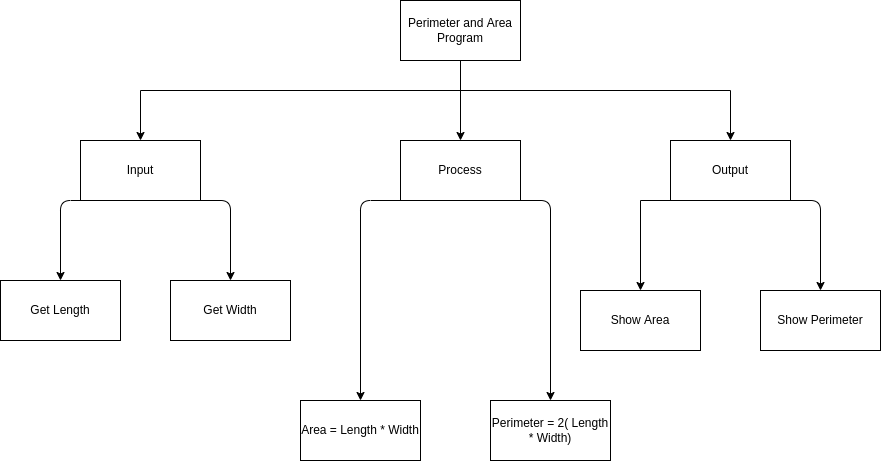

The diagram above was exported from draw.io. Its source (the exported page's mxGraphModel, read from the mxfile embedded in the PNG):
<mxGraphModel dx="1401" dy="580" grid="1" gridSize="10" guides="1" tooltips="1" connect="1" arrows="1" fold="1" page="1" pageScale="1" pageWidth="827" pageHeight="1169" math="0" shadow="0">
  <root>
    <mxCell id="0" />
    <mxCell id="1" parent="0" />
    <mxCell id="26" style="edgeStyle=none;html=1;entryX=0.5;entryY=0;entryDx=0;entryDy=0;jumpStyle=line;" edge="1" parent="1" target="35">
      <mxGeometry relative="1" as="geometry">
        <mxPoint x="330" y="90" as="sourcePoint" />
      </mxGeometry>
    </mxCell>
    <mxCell id="27" style="edgeStyle=orthogonalEdgeStyle;rounded=0;jumpStyle=line;html=1;entryX=0.5;entryY=0;entryDx=0;entryDy=0;" edge="1" parent="1" source="29" target="32">
      <mxGeometry relative="1" as="geometry">
        <Array as="points">
          <mxPoint x="330" y="120" />
          <mxPoint x="10" y="120" />
        </Array>
      </mxGeometry>
    </mxCell>
    <mxCell id="28" style="edgeStyle=orthogonalEdgeStyle;shape=connector;rounded=0;jumpStyle=line;html=1;labelBackgroundColor=default;fontFamily=Helvetica;fontSize=11;fontColor=default;endArrow=classic;strokeColor=default;" edge="1" parent="1" source="29" target="38">
      <mxGeometry relative="1" as="geometry">
        <Array as="points">
          <mxPoint x="330" y="120" />
          <mxPoint x="600" y="120" />
        </Array>
      </mxGeometry>
    </mxCell>
    <mxCell id="29" value="Perimeter and Area Program" style="rounded=0;whiteSpace=wrap;html=1;" vertex="1" parent="1">
      <mxGeometry x="270" y="30" width="120" height="60" as="geometry" />
    </mxCell>
    <mxCell id="30" style="edgeStyle=none;html=1;exitX=0.5;exitY=1;exitDx=0;exitDy=0;entryX=0.5;entryY=0;entryDx=0;entryDy=0;" edge="1" parent="1" source="32" target="39">
      <mxGeometry relative="1" as="geometry">
        <Array as="points">
          <mxPoint x="-70" y="230" />
        </Array>
      </mxGeometry>
    </mxCell>
    <mxCell id="31" style="edgeStyle=none;html=1;exitX=1;exitY=1;exitDx=0;exitDy=0;entryX=0.5;entryY=0;entryDx=0;entryDy=0;" edge="1" parent="1" source="32" target="42">
      <mxGeometry relative="1" as="geometry">
        <Array as="points">
          <mxPoint x="100" y="230" />
        </Array>
      </mxGeometry>
    </mxCell>
    <mxCell id="32" value="Input" style="rounded=0;whiteSpace=wrap;html=1;" vertex="1" parent="1">
      <mxGeometry x="-50" y="170" width="120" height="60" as="geometry" />
    </mxCell>
    <mxCell id="33" style="edgeStyle=none;html=1;exitX=0.5;exitY=1;exitDx=0;exitDy=0;entryX=0.5;entryY=0;entryDx=0;entryDy=0;" edge="1" parent="1" source="35" target="41">
      <mxGeometry relative="1" as="geometry">
        <Array as="points">
          <mxPoint x="230" y="230" />
        </Array>
      </mxGeometry>
    </mxCell>
    <mxCell id="34" style="edgeStyle=none;html=1;exitX=1;exitY=1;exitDx=0;exitDy=0;entryX=0.5;entryY=0;entryDx=0;entryDy=0;" edge="1" parent="1" source="35" target="43">
      <mxGeometry relative="1" as="geometry">
        <Array as="points">
          <mxPoint x="420" y="230" />
        </Array>
      </mxGeometry>
    </mxCell>
    <mxCell id="35" value="Process" style="rounded=0;whiteSpace=wrap;html=1;" vertex="1" parent="1">
      <mxGeometry x="270" y="170" width="120" height="60" as="geometry" />
    </mxCell>
    <mxCell id="36" style="edgeStyle=none;html=1;exitX=0.5;exitY=1;exitDx=0;exitDy=0;entryX=0.5;entryY=0;entryDx=0;entryDy=0;rounded=0;" edge="1" parent="1" source="38" target="40">
      <mxGeometry relative="1" as="geometry">
        <Array as="points">
          <mxPoint x="510" y="230" />
        </Array>
      </mxGeometry>
    </mxCell>
    <mxCell id="37" style="edgeStyle=none;html=1;exitX=1;exitY=1;exitDx=0;exitDy=0;entryX=0.5;entryY=0;entryDx=0;entryDy=0;" edge="1" parent="1" source="38" target="44">
      <mxGeometry relative="1" as="geometry">
        <Array as="points">
          <mxPoint x="690" y="230" />
        </Array>
      </mxGeometry>
    </mxCell>
    <mxCell id="38" value="Output" style="rounded=0;whiteSpace=wrap;html=1;" vertex="1" parent="1">
      <mxGeometry x="540" y="170" width="120" height="60" as="geometry" />
    </mxCell>
    <mxCell id="39" value="Get Length" style="rounded=0;whiteSpace=wrap;html=1;" vertex="1" parent="1">
      <mxGeometry x="-130" y="310" width="120" height="60" as="geometry" />
    </mxCell>
    <mxCell id="40" value="Show Area" style="rounded=0;whiteSpace=wrap;html=1;" vertex="1" parent="1">
      <mxGeometry x="450" y="320" width="120" height="60" as="geometry" />
    </mxCell>
    <mxCell id="41" value="Area = Length * Width" style="rounded=0;whiteSpace=wrap;html=1;" vertex="1" parent="1">
      <mxGeometry x="170" y="430" width="120" height="60" as="geometry" />
    </mxCell>
    <mxCell id="42" value="Get Width" style="rounded=0;whiteSpace=wrap;html=1;" vertex="1" parent="1">
      <mxGeometry x="40" y="310" width="120" height="60" as="geometry" />
    </mxCell>
    <mxCell id="43" value="Perimeter = 2( Length * Width)" style="rounded=0;whiteSpace=wrap;html=1;" vertex="1" parent="1">
      <mxGeometry x="360" y="430" width="120" height="60" as="geometry" />
    </mxCell>
    <mxCell id="44" value="Show Perimeter" style="rounded=0;whiteSpace=wrap;html=1;" vertex="1" parent="1">
      <mxGeometry x="630" y="320" width="120" height="60" as="geometry" />
    </mxCell>
  </root>
</mxGraphModel>